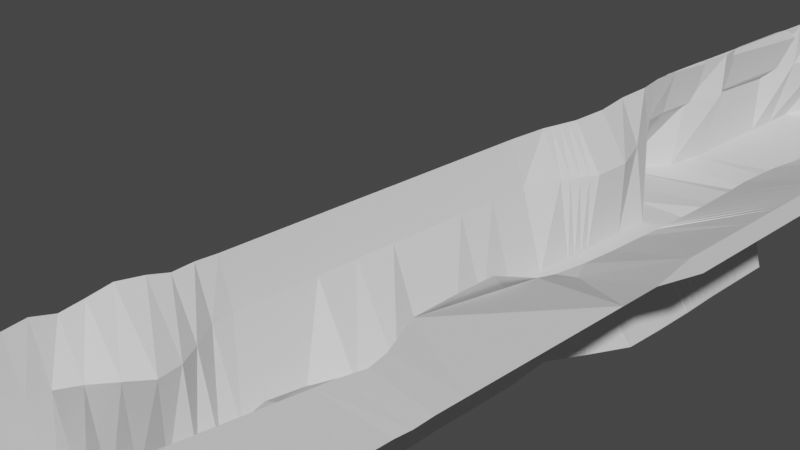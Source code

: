 # Source: puenteFinal.blend  (saved by Blender 4.5.91; exported with 4.5.12 LTS)
import bpy
from mathutils import Matrix  # noqa: F401  (used for matrix-valued properties, if any)

bpy.ops.wm.read_factory_settings(use_empty=True)
scene = bpy.context.scene
scene.name = 'Scene'

# ---- collections
col_collection = bpy.data.collections.new('Collection'); scene.collection.children.link(col_collection)

# ---- world
world_world = bpy.data.worlds.new('World'); scene.world = world_world
world_world.use_nodes = True; world_world.node_tree.nodes.clear()
_N = world_world.node_tree.nodes; _L = world_world.node_tree.links
n0 = _N.new('ShaderNodeOutputWorld'); n0.name = 'World Output'; n0.location = (300, 300)
n1 = _N.new('ShaderNodeBackground'); n1.name = 'Background'; n1.location = (10, 300)
n1.inputs[0].default_value = (0.05088, 0.05088, 0.05088, 1.0)
_L.new(n1.outputs[0], n0.inputs[0])
n0.is_active_output = True
world_world.color = (0.05088, 0.05088, 0.05088)
world_world.use_sun_shadow = False
world_world.sun_shadow_jitter_overblur = 0.0

# ---- cameras
cam_camera = bpy.data.cameras.new('Camera')
cam_camera.clip_end = 100.0
cam_camera.ortho_scale = 7.314

# ---- meshes
me_plane_001 = bpy.data.meshes.new('Plane.001')
me_plane_001.from_pydata([(-1.108, -6.486, 0.0), (1.108, -6.486, 0.0), (-1.327, 6.637, -0.06132), (1.457, 6.602, -0.01909), (-0.8179, 5.158, 0.0), (0.8179, 5.158, 0.0), (-1.327, 6.637, -0.06132), (-1.108, -6.486, 0.0), (1.108, -6.486, 0.0), (1.457, 6.602, -0.1364), (-1.491, 6.66, -0.7646), (-0.9179, -6.486, -0.6051), (0.9179, -6.486, -0.6051), (1.562, 6.568, -0.329), (-1.108, 19.73, 0.0), (1.458, 19.71, -0.01822), (-1.108, 19.73, 0.0), (1.458, 19.71, -0.1165), (-0.921, 19.73, -0.6059), (1.56, 19.68, -0.3288), (-1.108, 19.17, 0.0), (-1.073, 18.6, 2.777e-07), (-1.01, 18.04, 7.846e-07), (-1.01, 17.48, 7.846e-07), (-1.01, 16.92, 7.846e-07), (-1.01, 16.36, 7.846e-07), (-1.01, 15.8, 7.846e-07), (-1.01, 15.25, 7.846e-07), (-1.01, 14.69, 7.846e-07), (-1.01, 14.13, 7.846e-07), (-1.01, 13.57, 7.846e-07), (-1.01, 13.02, 7.846e-07), (-1.01, 12.46, 7.846e-07), (-1.073, 11.91, 2.777e-07), (-1.108, 11.36, 0.0), (-1.108, 10.8, 0.0), (-1.186, 10.24, -0.0217), (-1.327, 9.696, -0.06132), (-1.327, 9.138, -0.06132), (-1.327, 8.581, -0.06132), (-1.186, 8.013, -0.0217), (-1.327, 7.465, -0.06132), (-1.327, 6.907, -0.06132), (-1.281, 6.346, -0.04841), (-1.111, 5.777, -0.000698), (-1.083, 5.217, -0.001866), (-0.9884, 4.649, -0.008726), (-0.9884, 4.091, -0.008726), (-1.083, 3.543, -0.001866), (-1.108, 2.988, 0.0), (-1.108, 2.43, 0.0), (-1.108, 1.872, 0.0), (-1.108, 1.314, 0.0), (-1.108, 0.7566, 0.0), (-1.108, 0.1987, 0.0), (-1.108, -0.3591, 0.0), (-1.108, -0.9169, 0.0), (-1.108, -1.475, 0.0), (-1.103, -2.035, -0.005241), (-1.18, -2.615, 0.08165), (-1.241, -3.176, -0.06099), (-1.229, -3.728, -0.01637), (-1.119, -4.266, 0.008347), (-1.108, -4.822, 0.0), (-1.108, -5.38, 0.0), (-1.108, -5.937, 0.0), (-1.108, 19.17, 0.0), (-1.073, 18.6, 2.777e-07), (-1.01, 18.04, 7.846e-07), (-1.01, 17.48, 7.846e-07), (-1.01, 16.92, 7.846e-07), (-1.01, 16.36, 7.846e-07), (-1.01, 15.8, 7.846e-07), (-1.01, 15.25, 7.846e-07), (-1.01, 14.69, 7.846e-07), (-1.01, 14.13, 7.846e-07), (-1.01, 13.57, 7.846e-07), (-1.01, 13.02, 7.846e-07), (-1.01, 12.46, 7.846e-07), (-1.073, 11.91, 2.777e-07), (-1.108, 11.36, 0.0), (-1.108, 10.8, 0.0), (-1.186, 10.24, -0.0217), (-1.327, 9.696, -0.06132), (-1.327, 9.138, -0.06132), (-1.327, 8.581, -0.06132), (-1.186, 8.013, -0.0217), (-1.327, 7.465, -0.06132), (-1.327, 6.907, -0.06132), (-1.281, 6.346, -0.04841), (-1.111, 5.777, -0.000698), (-1.083, 5.217, -0.001866), (-0.9884, 4.649, -0.008726), (-0.9884, 4.091, -0.008726), (-1.083, 3.543, -0.001866), (-1.108, 2.988, 0.0), (-1.108, 2.43, 0.0), (-1.108, 1.872, 0.0), (-1.108, 1.314, 0.0), (-1.108, 0.7566, 0.0), (-1.108, 0.1987, 0.0), (-1.108, -0.3591, 0.0), (-1.108, -0.9169, 0.0), (-1.108, -1.475, 0.0), (-1.103, -2.035, -0.005241), (-1.18, -2.615, 0.08165), (-1.241, -3.176, -0.06099), (-1.229, -3.728, -0.01637), (-1.119, -4.266, 0.008347), (-1.108, -4.822, 0.0), (-1.108, -5.38, 0.0), (-1.108, -5.937, 0.0), (-0.9179, 19.17, -0.6051), (-0.7934, 18.59, -0.6051), (-0.6635, 18.01, -0.6051), (-0.6635, 17.46, -0.6051), (-0.6635, 16.9, -0.6051), (-0.6635, 16.34, -0.6051), (-0.6635, 15.78, -0.6051), (-0.6635, 15.22, -0.6051), (-0.6635, 14.67, -0.6051), (-0.6635, 14.11, -0.6051), (-0.6635, 13.55, -0.6051), (-0.6635, 12.99, -0.6051), (-0.6635, 12.44, -0.6051), (-0.7934, 11.9, -0.6051), (-0.9179, 11.36, -0.6051), (-0.921, 10.8, -0.6059), (-1.196, 10.26, -0.6828), (-1.486, 9.719, -0.7639), (-1.486, 9.161, -0.7639), (-1.486, 8.603, -0.7639), (-1.196, 8.027, -0.6828), (-1.486, 7.488, -0.7639), (-1.487, 6.93, -0.764), (-1.39, 6.366, -0.7369), (-0.9948, 5.782, -0.6266), (-0.7548, 5.203, -0.617), (-0.5235, 4.621, -0.6338), (-0.5235, 4.063, -0.6338), (-0.7488, 3.545, -0.617), (-0.912, 3.004, -0.6051), (-0.9179, 2.43, -0.6051), (-0.9179, 1.872, -0.6051), (-0.9179, 1.314, -0.6051), (-0.9179, 0.7566, -0.6051), (-0.9179, 0.1987, -0.6051), (-0.9179, -0.3591, -0.6051), (-0.9179, -0.9169, -0.6051), (-0.9179, -1.475, -0.6051), (-0.7363, -2.045, -0.6738), (-0.5168, -2.632, -0.685), (-0.8913, -3.187, -0.6735), (-0.9798, -3.717, -0.6401), (-0.9179, -4.264, -0.6114), (-0.9179, -4.822, -0.6051), (-0.9179, -5.38, -0.6051), (-0.9179, -5.937, -0.6051), (1.108, -5.937, 0.0), (1.108, -5.38, 0.0), (1.108, -4.822, 0.0), (1.108, -4.264, -3.153e-05), (1.108, -3.706, -0.1948), (1.108, -3.148, -0.2637), (1.135, -2.592, -0.09793), (1.416, -2.05, 0.01344), (1.416, -1.492, 0.01652), (1.135, -0.9185, 0.001454), (1.108, -0.3591, 0.0), (1.108, 0.1987, 0.0), (1.127, 0.8513, -0.2648), (1.146, 1.508, -0.506), (1.304, 6.318, 0.1187), (1.31, 6.876, 0.1172), (1.113, 7.45, 0.002867), (1.108, 8.008, 0.0), (1.108, 8.566, 0.0), (1.108, 9.124, 0.0), (1.108, 9.682, 0.0), (1.108, 10.24, 0.0), (0.9962, 10.79, -0.01764), (0.7919, 11.34, -0.04983), (0.7919, 11.9, -0.04983), (0.7919, 12.46, -0.04983), (0.7919, 13.02, -0.04983), (0.7919, 13.57, -0.04983), (0.7919, 14.13, -0.04983), (0.7919, 14.69, -0.04983), (0.7919, 15.25, -0.04983), (0.7919, 15.81, -0.04983), (0.7919, 16.36, -0.04983), (0.9962, 16.93, -0.01764), (1.108, 17.49, 0.0), (1.108, 18.05, 0.0), (1.108, 18.61, 0.0), (1.193, 19.16, 0.04905), (1.108, -5.937, 0.0), (1.108, -5.38, 0.0), (1.108, -4.822, 0.0), (1.108, -4.264, -3.153e-05), (1.108, -3.706, -0.1948), (1.108, -3.148, -0.2637), (1.135, -2.592, -0.09793), (1.416, -2.05, 0.01344), (1.416, -1.492, 0.01652), (1.135, -0.9185, 0.001454), (1.108, -0.3591, 0.0), (1.108, 0.1987, 0.0), (1.127, 0.8513, -0.2648), (1.146, 1.508, -0.506), (2.186, 1.929, -0.02243), (2.186, 2.487, -0.02243), (2.186, 3.045, -0.02243), (2.186, 3.602, -0.02272), (2.186, 4.16, -0.02272), (2.186, 4.718, -0.02272), (2.186, 5.276, -0.02272), (2.189, 5.834, -0.02117), (2.319, 6.862, -3.153e-05), (1.31, 6.876, 0.1243), (1.113, 7.45, 0.002867), (1.108, 8.008, 0.0), (1.108, 8.566, 0.0), (1.108, 9.124, 0.0), (1.108, 9.682, 0.0), (1.108, 10.24, 0.0), (0.9962, 10.79, -0.01764), (0.7919, 11.34, -0.04983), (0.7919, 11.9, -0.04983), (0.7919, 12.46, -0.04983), (0.7919, 13.02, -0.04983), (0.7919, 13.57, -0.04983), (0.7919, 14.13, -0.04983), (0.7919, 14.69, -0.04983), (0.7919, 15.25, -0.04983), (0.7919, 15.81, -0.04983), (0.7919, 16.36, -0.04983), (0.9962, 16.93, -0.01764), (1.108, 17.49, 0.0), (1.108, 18.05, 0.0), (1.108, 18.61, 0.0), (1.193, 19.16, 0.04905), (0.9179, -5.937, -0.6051), (0.9179, -5.38, -0.6051), (0.9179, -4.822, -0.6051), (0.9179, -4.264, -0.6089), (0.9179, -3.706, -0.6576), (0.9183, -3.142, -0.6713), (0.945, -2.592, -0.7318), (1.226, -2.05, -0.6464), (1.226, -1.492, -0.5885), (0.945, -0.9185, -0.6036), (0.9179, -0.3591, -0.6051), (0.9179, 0.1987, -0.6051), (0.9231, 0.783, -0.587), (0.9325, 1.389, -0.506), (0.9231, 1.899, -0.5689), (0.9179, 2.43, -0.6027), (0.9305, 2.982, -0.6051), (1.019, 3.138, -0.5379), (1.156, 3.493, -0.4253), (1.069, 4.47, -0.4908), (0.9218, 5.219, -0.6022), (1.005, 5.77, -0.5544), (1.455, 6.289, -0.2937), (1.464, 6.846, -0.2873), (1.014, 7.442, -0.5483), (0.9179, 8.008, -0.6051), (0.9149, 8.566, -0.6059), (0.9149, 9.124, -0.6059), (0.9149, 9.682, -0.6059), (0.9149, 10.24, -0.6059), (0.5139, 10.78, -0.6691), (0.09885, 11.32, -0.7342), (0.09885, 11.88, -0.7342), (0.1022, 12.44, -0.7342), (0.1022, 13.0, -0.7342), (0.1022, 13.55, -0.7342), (0.1022, 14.11, -0.7342), (0.1022, 14.67, -0.7342), (0.1022, 15.23, -0.7342), (0.1022, 15.79, -0.7342), (0.1022, 16.34, -0.7342), (0.5171, 16.92, -0.6682), (0.9179, 17.49, -0.6051), (0.9179, 18.05, -0.6051), (0.9179, 18.61, -0.6051), (1.224, 19.14, -0.4265), (-1.208, -2.904, 0.006188), (-1.208, -2.904, 0.006188), (-0.6773, -2.919, -0.6602), (1.108, -2.873, -0.2127), (1.108, -2.873, -0.2127), (0.9179, -2.873, -0.6899), (-1.258, -3.454, 0.004794), (-1.258, -3.454, 0.004794), (-1.011, -3.451, -0.6706), (1.108, -3.427, -0.2637), (1.108, -3.427, -0.2637), (0.9183, -3.421, -0.6713), (-1.127, -2.295, 0.05556), (-1.127, -2.295, 0.05556), (-0.5929, -2.31, -0.6971), (1.282, -2.291, -0.02214), (1.282, -2.291, -0.02214), (1.092, -2.291, -0.7182), (-1.113, -1.755, 0.008028), (-1.113, -1.755, 0.008028), (-0.8906, -1.755, -0.6153), (1.488, -1.775, 0.0204), (1.488, -1.775, 0.0204), (1.298, -1.775, -0.5904), (-0.6773, -2.919, -0.6602), (-0.6773, -2.919, -0.6602), (-0.6773, -2.919, -0.6602), (-0.8913, -3.187, -0.6735), (-0.8913, -3.187, -0.6735), (-0.8913, -3.187, -0.6735), (-0.8913, -3.187, -0.6735), (0.9179, -3.427, -0.6701), (0.9179, -3.427, -0.6701), (0.9179, -3.148, -0.6701), (0.9179, -3.148, -0.6701), (0.9179, -3.148, -0.6701), (0.9179, -3.148, -0.6701), (0.9179, -2.873, -0.6899), (0.9179, -2.873, -0.6899), (0.9179, -2.873, -0.6899), (0.945, -2.592, -0.7318), (0.945, -2.592, -0.7318), (0.945, -2.592, -0.7318), (-0.5168, -2.632, -0.685), (-0.5168, -2.632, -0.685), (-0.5168, -2.632, -0.685), (-1.011, -3.451, -0.6706), (-1.011, -3.451, -0.6706), (1.108, -3.706, -0.1948), (1.108, -3.148, -0.2637), (1.135, -2.592, -0.09793), (1.108, -2.873, -0.2127), (1.108, -3.427, -0.2637), (1.283, -2.29, -0.022), (1.382, -2.29, 0.01198), (1.277, -2.291, -0.04281), (1.283, -2.29, -0.022), (1.338, -2.611, 0.01003), (1.3, -2.88, 0.008391), (1.264, -3.146, 0.006773), (1.225, -3.42, 0.005108), (1.183, -3.724, 0.003254), (-0.4558, -5.966, -1.667), (-0.4558, -6.515, -1.667), (0.917, -6.484, -1.658), (0.7447, 19.65, -1.412), (0.1765, 6.575, -1.571), (-2.306, 6.63, -1.946), (-2.306, 19.74, -1.946), (0.9429, 19.13, -1.523), (-1.475, 19.17, -1.778), (-0.7944, 18.59, -1.658), (-0.6645, 18.02, -1.658), (-0.6645, 17.46, -1.658), (-0.6645, 16.9, -1.658), (-0.6645, 16.34, -1.658), (-0.6645, 15.78, -1.658), (-0.6645, 15.23, -1.658), (-0.6645, 14.67, -1.658), (-0.6645, 14.11, -1.658), (-0.6645, 13.55, -1.658), (-0.6645, 12.99, -1.658), (-0.6645, 12.44, -1.658), (-0.7944, 11.9, -1.658), (-1.197, 11.38, -1.735), (-1.487, 10.84, -1.817), (-1.487, 10.28, -1.817), (-1.487, 9.721, -1.817), (-1.487, 9.163, -1.817), (-1.487, 8.605, -1.817), (-1.487, 8.047, -1.817), (-1.613, 7.484, -1.836), (-2.183, 6.904, -1.926), (-2.167, 6.347, -1.924), (-1.019, 5.778, -1.741), (-0.5244, 5.181, -1.687), (-0.5244, 4.623, -1.687), (-0.5244, 4.065, -1.687), (-0.5184, 3.524, -1.687), (-0.5184, 2.966, -1.687), (-0.5244, 2.392, -1.687), (-0.4456, 1.812, -1.692), (-0.3339, 1.223, -1.701), (-0.3339, 0.6649, -1.701), (-0.1424, 0.09443, -1.704), (-0.2344, -0.4206, -1.683), (-0.4558, -0.9458, -1.667), (-0.4558, -1.504, -1.667), (-0.4558, -1.783, -1.676), (-0.4558, -2.061, -1.732), (-0.4834, -2.315, -1.752), (-0.5177, -2.63, -1.738), (-0.5777, -2.924, -1.715), (-0.6054, -3.204, -1.732), (-0.577, -3.478, -1.732), (-0.5177, -3.746, -1.702), (-0.4558, -4.293, -1.673), (-0.4558, -4.851, -1.667), (-0.4558, -5.408, -1.667), (0.917, -5.936, -1.658), (0.917, -5.378, -1.658), (0.917, -4.82, -1.658), (0.917, -4.262, -1.662), (0.917, -3.704, -1.71), (0.9083, -3.427, -1.734), (0.9083, -3.148, -1.734), (0.917, -2.872, -1.743), (0.9441, -2.59, -1.785), (1.091, -2.289, -1.771), (1.225, -2.048, -1.699), (1.297, -1.774, -1.643), (1.225, -1.491, -1.641), (0.9441, -0.9167, -1.656), (0.917, -0.3574, -1.658), (0.917, 0.2005, -1.658), (0.917, 0.7583, -1.658), (0.917, 1.316, -1.594), (1.08, 1.857, -1.667), (1.311, 2.392, -1.687), (1.324, 2.955, -1.687), (1.324, 3.513, -1.687), (1.311, 4.065, -1.687), (1.311, 4.623, -1.687), (1.311, 5.181, -1.687), (0.9321, 5.763, -1.7), (0.287, 6.296, -1.595), (0.2284, 6.858, -1.604), (0.4473, 7.481, -1.759), (0.639, 8.028, -1.735), (0.3488, 8.605, -1.817), (0.3488, 9.163, -1.817), (0.3488, 9.721, -1.817), (0.3488, 10.28, -1.817), (0.01412, 10.82, -1.869), (-0.1801, 11.34, -1.865), (0.2224, 11.87, -1.787), (0.3523, 12.4, -1.787), (0.3523, 12.96, -1.787), (0.3523, 13.52, -1.787), (0.3523, 14.08, -1.787), (0.3523, 14.64, -1.787), (0.3523, 15.19, -1.787), (0.3523, 15.75, -1.787), (0.3523, 16.31, -1.787), (0.5883, 16.91, -1.721), (0.917, 17.49, -1.658), (0.917, 18.05, -1.658), (0.917, 18.61, -1.658), (-0.6141, -3.206, -1.743), (0.9441, -2.59, -1.785), (-0.5777, -2.924, -1.715), (0.917, -3.425, -1.723), (-0.5777, -2.924, -1.715), (-0.6054, -3.204, -1.732), (-0.5177, -2.63, -1.738), (-0.5177, -2.63, -1.738), (0.917, -2.872, -1.743), (0.917, -3.147, -1.723), (-0.577, -3.478, -1.732), (-0.5857, -3.48, -1.743), (0.9174, -3.42, -1.724), (0.9174, -3.141, -1.724), (0.917, -2.872, -1.743), (0.9441, -2.59, -1.785), (-0.9179, -5.937, -0.6051), (-0.9179, -6.486, -0.6051), (-0.5177, -2.63, -1.738), (-0.5168, -2.632, -0.685), (-0.9179, -0.3591, -0.6051), (-0.9179, -0.9169, -0.6051), (-0.9179, -1.475, -0.6051), (-0.8906, -1.755, -0.6153), (-0.7363, -2.045, -0.6738), (-0.5929, -2.31, -0.6971), (-0.5168, -2.632, -0.685), (-0.6773, -2.919, -0.6602), (-0.8913, -3.187, -0.6735), (-1.011, -3.451, -0.6706), (-0.9798, -3.717, -0.6401), (-0.9179, -4.264, -0.6114), (-0.9179, -4.822, -0.6051), (-0.9179, -5.38, -0.6051), (-0.5777, -2.924, -1.715), (-0.6773, -2.919, -0.6602), (-0.4558, -5.408, -1.667), (-0.4558, -5.966, -1.667), (-0.4558, -6.515, -1.667), (-0.4558, -4.851, -1.667), (-0.4558, -4.293, -1.673), (-0.577, -3.478, -1.732), (-0.5177, -3.746, -1.702), (-0.5777, -2.924, -1.715), (-0.6054, -3.204, -1.732), (-0.4834, -2.315, -1.752), (-0.5177, -2.63, -1.738), (-0.4558, -2.061, -1.732), (-0.4558, -1.783, -1.676), (-0.4558, -1.504, -1.667), (-0.4558, -0.9458, -1.667), (-0.2344, -0.4206, -1.683), (-0.8913, -3.187, -0.6735), (-1.011, -3.451, -0.6706), (-0.6054, -3.204, -1.732), (-0.577, -3.478, -1.732), (-0.5177, -2.63, -1.738), (-0.5168, -2.632, -0.685), (-0.5777, -2.924, -1.715), (-0.4558, -5.408, -1.667), (-0.4558, -5.966, -1.667), (-0.4558, -6.515, -1.667), (-0.4558, -4.851, -1.667), (-0.4558, -4.293, -1.673), (-0.577, -3.478, -1.732), (-0.5177, -3.746, -1.702), (-0.5777, -2.924, -1.715), (-0.6054, -3.204, -1.732), (-0.4834, -2.315, -1.752), (-0.5177, -2.63, -1.738), (-0.4558, -2.061, -1.732), (-0.4558, -1.783, -1.676), (-0.4558, -1.504, -1.667), (-0.4558, -0.9458, -1.667), (-0.2344, -0.4206, -1.683), (-0.6054, -3.204, -1.732), (-0.577, -3.478, -1.732), (2.319, -6.486, 0.0), (2.319, -5.937, 0.0), (2.319, -5.38, -0.02017), (2.319, -4.822, -0.02017), (2.319, -4.264, -3.153e-05), (2.319, 10.46, -3.153e-05), (2.464, 2.103, -0.007761), (1.183, -3.724, 0.003254), (2.299, -3.691, -0.01849), (1.225, -3.42, 0.005108), (2.299, -3.426, -0.01849), (2.319, -1.81, -3.153e-05), (2.319, 0.6443, -3.153e-05), (2.299, -2.547, -0.01849), (2.299, -3.149, -0.01849), (2.299, -2.873, -0.01849), (2.322, -2.055, -0.0101), (2.299, -2.235, -0.01849), (2.319, -1.456, -3.153e-05), (2.319, -0.9321, -3.153e-05), (2.319, 1.177, -3.153e-05), (2.464, 1.728, -0.007761), (2.319, 6.276, -3.153e-05), (2.464, 3.248, -0.007761), (2.464, 2.783, -0.007761), (2.464, 3.743, -0.007761), (2.464, 4.255, -0.007761), (2.464, 4.835, -0.007761), (2.464, 5.562, -0.007761), (2.319, 8.661, -3.153e-05), (2.319, 7.762, -3.153e-05), (2.319, 9.084, -3.153e-05), (2.319, 9.413, -3.153e-05), (2.319, 9.937, -3.153e-05), (2.319, 10.46, -3.153e-05), (2.319, 10.46, -3.153e-05), (2.319, 10.46, -3.153e-05), (2.319, 18.32, -3.153e-05), (2.319, 11.16, -3.153e-05), (2.319, 11.67, -3.153e-05), (2.319, 12.3, -3.153e-05), (2.319, 12.84, -3.153e-05), (2.319, 13.4, -3.153e-05), (2.319, 13.98, -3.153e-05), (2.319, 14.49, -3.153e-05), (2.319, 14.97, -3.153e-05), (2.319, 15.33, -3.153e-05), (2.319, 15.85, -3.153e-05), (2.319, 16.27, -3.153e-05), (2.319, 16.84, -3.153e-05), (2.319, 17.58, -3.153e-05), (2.319, 18.32, -3.153e-05), (2.319, 19.67, -3.153e-05), (2.319, 18.61, -3.153e-05), (2.319, 19.14, -3.153e-05), (-0.9884, 4.468, -0.008726), (-0.9884, 4.328, -0.008726), (-0.9884, 4.189, -0.008726), (-0.9884, 4.468, -0.008726), (-0.9884, 4.328, -0.008726), (-0.9884, 4.189, -0.008726), (-0.5235, 4.44, -0.6338), (-0.5235, 4.301, -0.6338), (-0.5235, 4.161, -0.6338), (2.186, 4.258, -0.02272), (2.186, 4.397, -0.02272), (2.186, 4.537, -0.02272), (1.161, 3.64, -0.4212), (1.151, 3.876, -0.4293), (1.122, 4.131, -0.4507), (-0.5244, 4.442, -1.687), (-0.5244, 4.302, -1.687), (-0.5244, 4.163, -1.687), (1.311, 4.163, -1.687), (1.311, 4.302, -1.687), (1.311, 4.442, -1.687), (2.464, 3.833, -0.007761), (2.464, 3.961, -0.007761), (2.464, 4.089, -0.007761), (-1.012, 3.954, -0.007011), (-1.035, 3.817, -0.005296), (-1.059, 3.68, -0.003581), (-1.012, 3.954, -0.007011), (-1.035, 3.817, -0.005296), (-1.059, 3.68, -0.003581), (-0.5798, 3.934, -0.6296), (-0.6361, 3.804, -0.6254), (-0.6925, 3.675, -0.6212), (2.186, 3.742, -0.02272), (2.186, 3.881, -0.02272), (2.186, 4.021, -0.02272), (1.062, 3.161, -0.5036), (1.102, 3.217, -0.4705), (1.136, 3.325, -0.4429), (-0.5229, 3.93, -1.687), (-0.5214, 3.794, -1.687), (-0.5199, 3.659, -1.687), (1.321, 3.651, -1.687), (1.318, 3.789, -1.687), (1.315, 3.927, -1.687), (2.464, 3.372, -0.007761), (2.464, 3.496, -0.007761), (2.464, 3.62, -0.007761)], [(5, 4), (323, 330), (318, 332), (349, 540), (348, 542), (546, 549), (538, 567), (567, 568), (568, 569), (570, 584)], [(17, 9, 13, 19), (15, 3, 9, 17), (65, 0, 7, 111), (0, 1, 8, 7), (115, 116, 362, 361), (111, 7, 11, 157), (7, 8, 12, 11), (6, 10, 18, 16), (261, 262, 431, 430), (2, 14, 16, 6), (195, 15, 17, 241), (241, 17, 19, 287), (8, 196, 242, 12), (196, 197, 243, 242), (197, 198, 244, 243), (198, 199, 245, 244), (199, 200, 246, 245), (298, 201, 322, 320), (292, 202, 329, 326), (304, 344, 343), (310, 204, 250, 311), (204, 205, 251, 250), (205, 206, 252, 251), (206, 207, 253, 252), (207, 208, 254, 253), (208, 209, 255, 254), (209, 210, 256, 255), (210, 211, 257, 256), (211, 212, 258, 257), (212, 213, 259, 258), (623, 214, 260, 626), (599, 215, 261, 602), (215, 216, 262, 261), (216, 217, 263, 262), (217, 172, 264, 263), (172, 219, 265, 264), (219, 220, 266, 265), (220, 221, 267, 266), (221, 222, 268, 267), (222, 223, 269, 268), (223, 224, 270, 269), (224, 225, 271, 270), (225, 226, 272, 271), (226, 227, 273, 272), (227, 228, 274, 273), (228, 229, 275, 274), (229, 230, 276, 275), (230, 231, 277, 276), (231, 232, 278, 277), (232, 233, 279, 278), (233, 234, 280, 279), (234, 235, 281, 280), (235, 236, 282, 281), (236, 237, 283, 282), (237, 238, 284, 283), (238, 239, 285, 284), (239, 240, 286, 285), (240, 241, 287, 286), (1, 158, 196, 8), (158, 159, 197, 196), (159, 160, 198, 197), (160, 161, 199, 198), (161, 162, 200, 199), (297, 163, 201, 298), (291, 164, 202, 292), (303, 341, 165, 203, 344, 304), (309, 166, 204, 310), (166, 167, 205, 204), (167, 168, 206, 205), (168, 169, 207, 206), (169, 170, 208, 207), (170, 171, 209, 208), (172, 173, 219), (173, 174, 220, 219), (174, 175, 221, 220), (175, 176, 222, 221), (176, 177, 223, 222), (177, 178, 224, 223), (178, 179, 225, 224), (179, 180, 226, 225), (180, 181, 227, 226), (181, 182, 228, 227), (182, 183, 229, 228), (183, 184, 230, 229), (184, 185, 231, 230), (185, 186, 232, 231), (186, 187, 233, 232), (187, 188, 234, 233), (188, 189, 235, 234), (189, 190, 236, 235), (190, 191, 237, 236), (191, 192, 238, 237), (192, 193, 239, 238), (193, 194, 240, 239), (194, 195, 241, 240), (10, 355, 356, 18), (152, 461, 466, 335), (114, 115, 361, 360), (602, 261, 430, 608), (478, 479, 504, 505), (113, 114, 360, 359), (626, 260, 429, 632), (479, 480, 503, 504), (112, 113, 359, 358), (258, 259, 428, 427), (151, 463, 458, 314), (18, 112, 358, 356), (257, 258, 427, 426), (404, 403, 498, 496), (256, 257, 426, 425), (255, 256, 425, 424), (290, 460, 461, 152), (254, 255, 424, 423), (253, 254, 423, 422), (475, 491, 490, 474), (252, 253, 422, 421), (19, 353, 354, 13), (251, 252, 421, 420), (156, 157, 472, 489), (11, 12, 352, 351), (250, 251, 420, 419), (403, 402, 497, 498), (460, 490, 474, 462), (311, 250, 419, 418), (402, 334, 485, 497), (305, 249, 417, 416), (155, 156, 489, 488), (325, 414, 415, 328), (401, 500, 499, 400), (249, 311, 418, 417), (319, 321, 413, 412), (154, 155, 488, 487), (245, 246, 411, 410), (399, 398, 501, 502), (244, 245, 410, 409), (153, 154, 487, 486), (397, 396, 504, 503), (243, 244, 409, 408), (334, 153, 486, 485), (242, 243, 408, 407), (331, 399, 502, 482), (16, 66, 112, 18), (66, 67, 113, 112), (67, 68, 114, 113), (68, 69, 115, 114), (69, 70, 116, 115), (70, 71, 117, 116), (71, 72, 118, 117), (72, 73, 119, 118), (73, 74, 120, 119), (74, 75, 121, 120), (75, 76, 122, 121), (76, 77, 123, 122), (77, 78, 124, 123), (78, 79, 125, 124), (79, 80, 126, 125), (80, 81, 127, 126), (81, 82, 128, 127), (82, 83, 129, 128), (83, 84, 130, 129), (84, 85, 131, 130), (85, 86, 132, 131), (86, 87, 133, 132), (87, 88, 134, 133), (88, 89, 135, 134), (89, 90, 136, 135), (90, 91, 137, 136), (91, 92, 138, 137), (593, 93, 139, 596), (617, 94, 140, 620), (94, 95, 141, 140), (95, 96, 142, 141), (96, 97, 143, 142), (97, 98, 144, 143), (98, 99, 145, 144), (99, 100, 146, 145), (100, 101, 147, 146), (101, 102, 148, 147), (102, 103, 149, 148), (307, 104, 150, 308), (301, 105, 331, 302), (289, 106, 317, 313), (295, 107, 153, 334), (107, 108, 154, 153), (108, 109, 155, 154), (109, 110, 156, 155), (110, 111, 157, 156), (14, 20, 66, 16), (20, 21, 67, 66), (21, 22, 68, 67), (22, 23, 69, 68), (23, 24, 70, 69), (24, 25, 71, 70), (25, 26, 72, 71), (26, 27, 73, 72), (27, 28, 74, 73), (28, 29, 75, 74), (29, 30, 76, 75), (30, 31, 77, 76), (31, 32, 78, 77), (32, 33, 79, 78), (33, 34, 80, 79), (34, 35, 81, 80), (35, 36, 82, 81), (36, 37, 83, 82), (37, 38, 84, 83), (38, 39, 85, 84), (39, 40, 86, 85), (40, 41, 87, 86), (41, 42, 88, 87), (42, 43, 89, 88), (43, 44, 90, 89), (44, 45, 91, 90), (45, 46, 92, 91), (590, 47, 93, 593), (614, 48, 94, 617), (48, 49, 95, 94), (49, 50, 96, 95), (50, 51, 97, 96), (51, 52, 98, 97), (52, 53, 99, 98), (53, 54, 100, 99), (54, 55, 101, 100), (55, 56, 102, 101), (56, 57, 103, 102), (306, 58, 104, 307), (300, 59, 105, 301), (288, 60, 106, 289), (294, 61, 107, 295), (61, 62, 108, 107), (62, 63, 109, 108), (63, 64, 110, 109), (64, 65, 111, 110), (59, 288, 289, 105), (105, 289, 313, 331), (12, 242, 407, 352), (163, 291, 292, 201), (201, 292, 326, 322), (60, 294, 295, 106), (106, 295, 334, 317), (146, 147, 393, 392), (162, 297, 298, 200), (200, 298, 320, 246), (58, 300, 301, 104), (104, 301, 302, 150), (145, 146, 392, 391), (164, 303, 304, 202), (202, 304, 343, 305, 329), (57, 306, 307, 103), (103, 307, 308, 149), (144, 145, 391, 390), (165, 309, 310, 203), (203, 310, 311, 249), (143, 144, 390, 389), (292, 201, 337, 339), (298, 200, 336, 340), (298, 340, 337, 201), (292, 339, 338, 202), (338, 345, 342, 344, 304), (342, 203, 344), (343, 344, 203, 249, 305), (345, 338, 339, 346), (339, 337, 347, 346), (337, 340, 348, 347), (340, 336, 349, 348), (336, 199, 349), (358, 357, 353, 356), (351, 352, 407, 350), (350, 407, 408, 406), (406, 408, 409, 405), (405, 409, 410, 404), (404, 410, 411, 403), (467, 456, 413, 412), (398, 416, 417, 397), (396, 418, 419, 395), (395, 419, 420, 394), (394, 420, 421, 393), (393, 421, 422, 392), (392, 422, 423, 391), (391, 423, 424, 390), (390, 424, 425, 389), (389, 425, 426, 388), (388, 426, 427, 387), (387, 427, 428, 386), (627, 632, 429, 385), (603, 608, 430, 384), (384, 430, 431, 383), (383, 431, 432, 382), (382, 432, 433, 381), (381, 433, 434, 380), (380, 434, 435, 379), (379, 435, 436, 378), (378, 436, 437, 377), (377, 437, 438, 376), (376, 438, 439, 375), (375, 439, 440, 374), (374, 440, 441, 373), (373, 441, 442, 372), (372, 442, 443, 371), (371, 443, 444, 370), (370, 444, 445, 369), (369, 445, 446, 368), (368, 446, 447, 367), (367, 447, 448, 366), (366, 448, 449, 365), (365, 449, 450, 364), (364, 450, 451, 363), (363, 451, 452, 362), (362, 452, 453, 361), (361, 453, 454, 360), (360, 454, 455, 359), (359, 455, 357, 358), (401, 465, 464, 400), (403, 411, 459, 402), (399, 457, 416, 398), (397, 417, 418, 396), (470, 471, 462, 460, 461, 466, 468, 469), (395, 394, 506, 505), (287, 19, 353, 357), (262, 263, 432, 431), (116, 117, 363, 362), (299, 468, 469, 247), (263, 264, 433, 432), (117, 118, 364, 363), (264, 265, 434, 433), (118, 119, 365, 364), (488, 489, 492, 495), (265, 266, 435, 434), (119, 120, 366, 365), (472, 473, 494, 493), (266, 267, 436, 435), (120, 121, 367, 366), (247, 469, 470, 293), (267, 268, 437, 436), (121, 122, 368, 367), (324, 327, 464, 465), (481, 482, 502, 501), (268, 269, 438, 437), (122, 123, 369, 368), (293, 248, 471, 470), (269, 270, 439, 438), (123, 124, 370, 369), (270, 271, 440, 439), (124, 125, 371, 370), (489, 472, 493, 492), (271, 272, 441, 440), (125, 126, 372, 371), (483, 484, 500, 499), (272, 273, 442, 441), (126, 127, 373, 372), (273, 274, 443, 442), (127, 128, 374, 373), (274, 275, 444, 443), (128, 129, 375, 374), (275, 276, 445, 444), (129, 130, 376, 375), (246, 320, 459, 411), (276, 277, 446, 445), (130, 131, 377, 376), (277, 278, 447, 446), (131, 132, 378, 377), (278, 279, 448, 447), (132, 133, 379, 378), (485, 486, 498, 497), (279, 280, 449, 448), (133, 134, 380, 379), (280, 281, 450, 449), (134, 135, 381, 380), (281, 282, 451, 450), (486, 487, 496, 498), (135, 136, 382, 381), (282, 283, 452, 451), (487, 488, 495, 496), (136, 137, 383, 382), (283, 284, 453, 452), (137, 138, 384, 383), (396, 395, 505, 504), (284, 285, 454, 453), (596, 139, 385, 605), (285, 286, 455, 454), (620, 140, 386, 629), (286, 287, 357, 455), (140, 141, 387, 386), (329, 305, 416, 457), (141, 142, 388, 387), (142, 143, 389, 388), (477, 478, 505, 506), (476, 477, 506, 507), (508, 509, 511, 510), (480, 481, 501, 503), (333, 475, 491, 290), (405, 404, 496, 495), (149, 308, 479, 478), (296, 509, 511, 467), (406, 405, 495, 492), (456, 510, 508, 316), (350, 406, 492, 493), (147, 148, 477, 476), (150, 302, 481, 480), (467, 511, 510, 456), (157, 11, 473, 472), (290, 491, 490, 460), (148, 149, 478, 477), (351, 350, 493, 494), (400, 499, 483, 312), (11, 351, 494, 473), (398, 397, 503, 501), (393, 147, 476, 507), (315, 484, 500, 401), (308, 150, 480, 479), (462, 474, 475, 333), (316, 508, 509, 296), (302, 331, 482, 481), (394, 393, 507, 506), (312, 483, 484, 315), (490, 474, 512, 514), (498, 497, 520, 521), (511, 510, 531, 532), (496, 498, 521, 519), (494, 493, 516, 517), (495, 496, 519, 518), (506, 507, 530, 529), (492, 495, 518, 515), (505, 506, 529, 528), (493, 492, 515, 516), (503, 504, 527, 526), (501, 503, 526, 524), (502, 501, 524, 525), (504, 505, 528, 527), (482, 502, 525, 513), (500, 499, 522, 523), (196, 534, 535, 197), (197, 535, 536, 198), (8, 533, 534, 196), (198, 536, 537, 199), (349, 199, 348), (537, 541, 540, 199), (541, 543, 542, 540), (543, 547, 347, 542), (346, 347, 547, 548), (345, 346, 548, 546), (342, 345, 546, 550), (342, 550, 549, 203), (203, 549, 544, 310), (544, 551, 204, 310), (551, 552, 205, 204), (545, 208, 205, 552), (545, 553, 209, 208), (553, 554, 210, 209), (554, 539, 211, 210), (539, 557, 212, 211), (557, 556, 213, 212), (635, 558, 214, 623), (611, 559, 215, 599), (559, 560, 216, 215), (560, 561, 217, 216), (561, 555, 172, 217), (219, 172, 555, 218), (220, 219, 218, 563), (563, 562, 221, 220), (562, 564, 222, 221), (564, 565, 223, 222), (565, 566, 224, 223), (566, 538, 225, 224), (571, 226, 225, 569), (571, 572, 227, 226), (572, 573, 228, 227), (573, 574, 229, 228), (574, 575, 230, 229), (575, 576, 231, 230), (576, 577, 232, 231), (577, 578, 233, 232), (578, 579, 234, 233), (579, 580, 235, 234), (580, 581, 236, 235), (581, 582, 237, 236), (582, 583, 238, 237), (583, 570, 239, 238), (239, 584, 586, 240), (586, 587, 241, 240), (587, 585, 15, 241), (558, 609, 597, 214), (609, 610, 598, 597), (610, 611, 599, 598), (138, 594, 603, 384), (594, 595, 604, 603), (595, 596, 605, 604), (385, 429, 606, 605), (605, 606, 607, 604), (604, 607, 608, 603), (46, 588, 591, 92), (588, 589, 592, 591), (589, 590, 593, 592), (92, 591, 594, 138), (591, 592, 595, 594), (592, 593, 596, 595), (260, 600, 606, 429), (600, 601, 607, 606), (601, 602, 608, 607), (214, 597, 600, 260), (597, 598, 601, 600), (598, 599, 602, 601), (556, 633, 621, 213), (633, 634, 622, 621), (634, 635, 623, 622), (139, 618, 627, 385), (618, 619, 628, 627), (619, 620, 629, 628), (386, 428, 630, 629), (629, 630, 631, 628), (628, 631, 632, 627), (47, 612, 615, 93), (612, 613, 616, 615), (613, 614, 617, 616), (93, 615, 618, 139), (615, 616, 619, 618), (616, 617, 620, 619), (259, 624, 630, 428), (624, 625, 631, 630), (625, 626, 632, 631), (213, 621, 624, 259), (621, 622, 625, 624), (622, 623, 626, 625)])
_uv = me_plane_001.uv_layers.new(name='UVMap')
_uv.uv.foreach_set('vector', [1.0, 2.0, 1.0, 1.0, 1.0, 1.0, 1.0, 2.0, 1.0, 2.0, 1.0, 1.0, 1.0, 1.0, 1.0, 2.0, 0.0, 0.04185, 0.0, 0.0, 0.0, 0.0, 0.0, 0.04185, 0.0, 0.0, 1.0, 0.0, 1.0, 0.0, 0.0, 0.0, 0.0, 1.829, 0.0, 1.787, 0.0, 1.787, 0.0, 1.829, 0.0, 0.04185, 0.0, 0.0, 0.0, 0.0, 0.0, 0.04185, 0.0, 0.0, 1.0, 0.0, 1.0, 0.0, 0.0, 0.0, 0.0, 1.0, 0.0, 1.0, 0.0, 2.0, 0.0, 2.0, 1.0, 0.8504, 1.0, 0.8929, 1.0, 0.8929, 1.0, 0.8504, 0.0, 1.0, 0.0, 2.0, 0.0, 2.0, 0.0, 1.0, 1.0, 1.957, 1.0, 2.0, 1.0, 2.0, 1.0, 1.957, 1.0, 1.957, 1.0, 2.0, 1.0, 2.0, 1.0, 1.957, 1.0, 0.0, 1.0, 0.04185, 1.0, 0.04185, 1.0, 0.0, 1.0, 0.04185, 1.0, 0.0844, 1.0, 0.0844, 1.0, 0.04185, 1.0, 0.0844, 1.0, 0.127, 1.0, 0.127, 1.0, 0.0844, 1.0, 0.127, 1.0, 0.1695, 1.0, 0.1695, 1.0, 0.127, 1.0, 0.1695, 1.0, 0.2121, 1.0, 0.2121, 1.0, 0.1695, 1.0, 0.2333, 1.0, 0.2546, 1.0, 0.2546, 1.0, 0.2333, 1.0, 0.2756, 1.0, 0.2972, 1.0, 0.2972, 1.0, 0.2756, 1.0, 0.3207, 1.0, 0.3208, 1.0, 0.3207, 1.0, 0.361, 1.0, 0.3823, 1.0, 0.3823, 1.0, 0.361, 1.0, 0.3823, 1.0, 0.4248, 1.0, 0.4248, 1.0, 0.3823, 1.0, 0.4248, 1.0, 0.4674, 1.0, 0.4674, 1.0, 0.4248, 1.0, 0.4674, 1.0, 0.5099, 1.0, 0.5099, 1.0, 0.4674, 1.0, 0.5099, 1.0, 0.5525, 1.0, 0.5525, 1.0, 0.5099, 1.0, 0.5525, 1.0, 0.595, 1.0, 0.595, 1.0, 0.5525, 1.0, 0.595, 1.0, 0.6376, 1.0, 0.6376, 1.0, 0.595, 1.0, 0.6376, 1.0, 0.6801, 1.0, 0.6801, 1.0, 0.6376, 1.0, 0.6801, 1.0, 0.7227, 1.0, 0.7227, 1.0, 0.6801, 1.0, 0.7227, 1.0, 0.7653, 1.0, 0.7653, 1.0, 0.7227, 1.0, 0.7972, 1.0, 0.8078, 1.0, 0.8078, 1.0, 0.7972, 1.0, 0.8365, 1.0, 0.8504, 1.0, 0.8504, 1.0, 0.8365, 1.0, 0.8504, 1.0, 0.8929, 1.0, 0.8929, 1.0, 0.8504, 1.0, 0.8929, 1.0, 0.9355, 1.0, 0.9355, 1.0, 0.8929, 1.0, 0.9355, 1.0, 0.978, 1.0, 0.978, 1.0, 0.9355, 1.0, 0.978, 1.0, 1.021, 1.0, 1.021, 1.0, 0.978, 1.0, 1.021, 1.0, 1.063, 1.0, 1.063, 1.0, 1.021, 1.0, 1.063, 1.0, 1.106, 1.0, 1.106, 1.0, 1.063, 1.0, 1.106, 1.0, 1.148, 1.0, 1.148, 1.0, 1.106, 1.0, 1.148, 1.0, 1.191, 1.0, 1.191, 1.0, 1.148, 1.0, 1.191, 1.0, 1.233, 1.0, 1.233, 1.0, 1.191, 1.0, 1.233, 1.0, 1.276, 1.0, 1.276, 1.0, 1.233, 1.0, 1.276, 1.0, 1.318, 1.0, 1.318, 1.0, 1.276, 1.0, 1.318, 1.0, 1.361, 1.0, 1.361, 1.0, 1.318, 1.0, 1.361, 1.0, 1.404, 1.0, 1.404, 1.0, 1.361, 1.0, 1.404, 1.0, 1.446, 1.0, 1.446, 1.0, 1.404, 1.0, 1.446, 1.0, 1.489, 1.0, 1.489, 1.0, 1.446, 1.0, 1.489, 1.0, 1.531, 1.0, 1.531, 1.0, 1.489, 1.0, 1.531, 1.0, 1.574, 1.0, 1.574, 1.0, 1.531, 1.0, 1.574, 1.0, 1.616, 1.0, 1.616, 1.0, 1.574, 1.0, 1.616, 1.0, 1.659, 1.0, 1.659, 1.0, 1.616, 1.0, 1.659, 1.0, 1.701, 1.0, 1.701, 1.0, 1.659, 1.0, 1.701, 1.0, 1.744, 1.0, 1.744, 1.0, 1.701, 1.0, 1.744, 1.0, 1.787, 1.0, 1.787, 1.0, 1.744, 1.0, 1.787, 1.0, 1.829, 1.0, 1.829, 1.0, 1.787, 1.0, 1.829, 1.0, 1.872, 1.0, 1.872, 1.0, 1.829, 1.0, 1.872, 1.0, 1.914, 1.0, 1.914, 1.0, 1.872, 1.0, 1.914, 1.0, 1.957, 1.0, 1.957, 1.0, 1.914, 1.0, 0.0, 1.0, 0.04185, 1.0, 0.04185, 1.0, 0.0, 1.0, 0.04185, 1.0, 0.0844, 1.0, 0.0844, 1.0, 0.04185, 1.0, 0.0844, 1.0, 0.127, 1.0, 0.127, 1.0, 0.0844, 1.0, 0.127, 1.0, 0.1695, 1.0, 0.1695, 1.0, 0.127, 1.0, 0.1695, 1.0, 0.2121, 1.0, 0.2121, 1.0, 0.1695, 1.0, 0.2333, 1.0, 0.2546, 1.0, 0.2546, 1.0, 0.2333, 1.0, 0.2756, 1.0, 0.2972, 1.0, 0.2972, 1.0, 0.2756, 1.0, 0.3207, 1.0, 0.3208, 1.0, 0.3397, 1.0, 0.3397, 1.0, 0.3208, 1.0, 0.3207, 1.0, 0.361, 1.0, 0.3823, 1.0, 0.3823, 1.0, 0.361, 1.0, 0.3823, 1.0, 0.4248, 1.0, 0.4248, 1.0, 0.3823, 1.0, 0.4248, 1.0, 0.4674, 1.0, 0.4674, 1.0, 0.4248, 1.0, 0.4674, 1.0, 0.5099, 1.0, 0.5099, 1.0, 0.4674, 1.0, 0.5099, 1.0, 0.5525, 1.0, 0.5525, 1.0, 0.5099, 1.0, 0.5525, 1.0, 0.595, 1.0, 0.595, 1.0, 0.5525, 1.0, 0.978, 1.0, 1.021, 1.0, 1.021, 1.0, 1.021, 1.0, 1.063, 1.0, 1.063, 1.0, 1.021, 1.0, 1.063, 1.0, 1.106, 1.0, 1.106, 1.0, 1.063, 1.0, 1.106, 1.0, 1.148, 1.0, 1.148, 1.0, 1.106, 1.0, 1.148, 1.0, 1.191, 1.0, 1.191, 1.0, 1.148, 1.0, 1.191, 1.0, 1.233, 1.0, 1.233, 1.0, 1.191, 1.0, 1.233, 1.0, 1.276, 1.0, 1.276, 1.0, 1.233, 1.0, 1.276, 1.0, 1.318, 1.0, 1.318, 1.0, 1.276, 1.0, 1.318, 1.0, 1.361, 1.0, 1.361, 1.0, 1.318, 1.0, 1.361, 1.0, 1.404, 1.0, 1.404, 1.0, 1.361, 1.0, 1.404, 1.0, 1.446, 1.0, 1.446, 1.0, 1.404, 1.0, 1.446, 1.0, 1.489, 1.0, 1.489, 1.0, 1.446, 1.0, 1.489, 1.0, 1.531, 1.0, 1.531, 1.0, 1.489, 1.0, 1.531, 1.0, 1.574, 1.0, 1.574, 1.0, 1.531, 1.0, 1.574, 1.0, 1.616, 1.0, 1.616, 1.0, 1.574, 1.0, 1.616, 1.0, 1.659, 1.0, 1.659, 1.0, 1.616, 1.0, 1.659, 1.0, 1.701, 1.0, 1.701, 1.0, 1.659, 1.0, 1.701, 1.0, 1.744, 1.0, 1.744, 1.0, 1.701, 1.0, 1.744, 1.0, 1.787, 1.0, 1.787, 1.0, 1.744, 1.0, 1.787, 1.0, 1.829, 1.0, 1.829, 1.0, 1.787, 1.0, 1.829, 1.0, 1.872, 1.0, 1.872, 1.0, 1.829, 1.0, 1.872, 1.0, 1.914, 1.0, 1.914, 1.0, 1.872, 1.0, 1.914, 1.0, 1.957, 1.0, 1.957, 1.0, 1.914, 0.0, 1.0, 0.0, 1.0, 0.0, 2.0, 0.0, 2.0, 0.0, 0.0, 0.0, 0.0, 0.0, 0.0, 0.0, 0.0, 0.0, 1.872, 0.0, 1.829, 0.0, 1.829, 0.0, 1.872, 1.0, 0.8365, 1.0, 0.8504, 1.0, 0.8504, 1.0, 0.8365, 0.0, 0.3823, 0.0, 0.361, 0.0, 0.361, 0.0, 0.3823, 0.0, 1.914, 0.0, 1.872, 0.0, 1.872, 0.0, 1.914, 1.0, 0.7972, 1.0, 0.8078, 1.0, 0.8078, 1.0, 0.7972, 0.0, 0.361, 0.0, 0.3397, 0.0, 0.3397, 0.0, 0.361, 0.0, 1.957, 0.0, 1.914, 0.0, 1.914, 0.0, 1.957, 1.0, 0.7227, 1.0, 0.7653, 1.0, 0.7653, 1.0, 0.7227, 0.0, 0.0, 0.0, 0.0, 0.0, 0.0, 0.0, 0.0, 0.0, 2.0, 0.0, 1.957, 0.0, 1.957, 0.0, 2.0, 1.0, 0.6801, 1.0, 0.7227, 1.0, 0.7227, 1.0, 0.6801, 0.0, 0.1695, 0.0, 0.2121, 0.0, 0.2121, 0.0, 0.1695, 1.0, 0.6376, 1.0, 0.6801, 1.0, 0.6801, 1.0, 0.6376, 1.0, 0.595, 1.0, 0.6376, 1.0, 0.6376, 1.0, 0.595, 0.0, 0.0, 0.0, 0.0, 0.0, 0.0, 0.0, 0.0, 1.0, 0.5525, 1.0, 0.595, 1.0, 0.595, 1.0, 0.5525, 1.0, 0.5099, 1.0, 0.5525, 1.0, 0.5525, 1.0, 0.5099, 0.0, 0.0, 0.0, 0.0, 0.0, 0.0, 0.0, 0.0, 1.0, 0.4674, 1.0, 0.5099, 1.0, 0.5099, 1.0, 0.4674, 1.0, 2.0, 1.0, 2.0, 1.0, 1.0, 1.0, 1.0, 1.0, 0.4248, 1.0, 0.4674, 1.0, 0.4674, 1.0, 0.4248, 0.0, 0.0844, 0.0, 0.04185, 0.0, 0.04185, 0.0, 0.0844, 0.0, 0.0, 1.0, 0.0, 1.0, 0.0, 0.0, 0.0, 1.0, 0.3823, 1.0, 0.4248, 1.0, 0.4248, 1.0, 0.3823, 0.0, 0.2121, 0.0, 0.2333, 0.0, 0.2333, 0.0, 0.2121, 0.0, 0.2756, 0.0, 0.2756, 0.0, 0.2972, 0.0, 0.2972, 1.0, 0.361, 1.0, 0.3823, 1.0, 0.3823, 1.0, 0.361, 0.0, 0.2333, 0.0, 0.2333, 0.0, 0.2333, 0.0, 0.2333, 1.0, 0.3207, 1.0, 0.3397, 1.0, 0.3397, 1.0, 0.3207, 0.0, 0.127, 0.0, 0.0844, 0.0, 0.0844, 0.0, 0.127, 0.0, 0.0, 0.0, 0.0, 0.0, 0.0, 0.0, 0.0, 0.0, 0.2546, 0.0, 0.2546, 0.0, 0.2756, 0.0, 0.2756, 1.0, 0.3397, 1.0, 0.361, 1.0, 0.361, 1.0, 0.3397, 0.0, 0.0, 0.0, 0.0, 0.0, 0.0, 0.0, 0.0, 0.0, 0.1695, 0.0, 0.127, 0.0, 0.127, 0.0, 0.1695, 1.0, 0.1695, 1.0, 0.2121, 1.0, 0.2121, 1.0, 0.1695, 0.0, 0.2972, 0.0, 0.3207, 0.0, 0.3207, 0.0, 0.2972, 1.0, 0.127, 1.0, 0.1695, 1.0, 0.1695, 1.0, 0.127, 0.0, 0.2121, 0.0, 0.1695, 0.0, 0.1695, 0.0, 0.2121, 0.0, 0.3397, 0.0, 0.361, 0.0, 0.361, 0.0, 0.3397, 1.0, 0.0844, 1.0, 0.127, 1.0, 0.127, 1.0, 0.0844, 0.0, 0.2333, 0.0, 0.2121, 0.0, 0.2121, 0.0, 0.2333, 1.0, 0.04185, 1.0, 0.0844, 1.0, 0.0844, 1.0, 0.04185, 0.0, 0.2972, 0.0, 0.2972, 0.0, 0.2972, 0.0, 0.2972, 0.0, 2.0, 0.0, 1.957, 0.0, 1.957, 0.0, 2.0, 0.0, 1.957, 0.0, 1.914, 0.0, 1.914, 0.0, 1.957, 0.0, 1.914, 0.0, 1.872, 0.0, 1.872, 0.0, 1.914, 0.0, 1.872, 0.0, 1.829, 0.0, 1.829, 0.0, 1.872, 0.0, 1.829, 0.0, 1.787, 0.0, 1.787, 0.0, 1.829, 0.0, 1.787, 0.0, 1.744, 0.0, 1.744, 0.0, 1.787, 0.0, 1.744, 0.0, 1.701, 0.0, 1.701, 0.0, 1.744, 0.0, 1.701, 0.0, 1.659, 0.0, 1.659, 0.0, 1.701, 0.0, 1.659, 0.0, 1.616, 0.0, 1.616, 0.0, 1.659, 0.0, 1.616, 0.0, 1.574, 0.0, 1.574, 0.0, 1.616, 0.0, 1.574, 0.0, 1.531, 0.0, 1.531, 0.0, 1.574, 0.0, 1.531, 0.0, 1.489, 0.0, 1.489, 0.0, 1.531, 0.0, 1.489, 0.0, 1.446, 0.0, 1.446, 0.0, 1.489, 0.0, 1.446, 0.0, 1.404, 0.0, 1.404, 0.0, 1.446, 0.0, 1.404, 0.0, 1.361, 0.0, 1.361, 0.0, 1.404, 0.0, 1.361, 0.0, 1.318, 0.0, 1.318, 0.0, 1.361, 0.0, 1.318, 0.0, 1.276, 0.0, 1.276, 0.0, 1.318, 0.0, 1.276, 0.0, 1.233, 0.0, 1.233, 0.0, 1.276, 0.0, 1.233, 0.0, 1.191, 0.0, 1.191, 0.0, 1.233, 0.0, 1.191, 0.0, 1.148, 0.0, 1.148, 0.0, 1.191, 0.0, 1.148, 0.0, 1.106, 0.0, 1.106, 0.0, 1.148, 0.0, 1.106, 0.0, 1.063, 0.0, 1.063, 0.0, 1.106, 0.0, 1.063, 0.0, 1.021, 0.0, 1.021, 0.0, 1.063, 0.0, 1.021, 0.0, 0.978, 0.0, 0.978, 0.0, 1.021, 0.0, 0.978, 0.0, 0.9355, 0.0, 0.9355, 0.0, 0.978, 0.0, 0.9355, 0.0, 0.8929, 0.0, 0.8929, 0.0, 0.9355, 0.0, 0.8929, 0.0, 0.8504, 0.0, 0.8504, 0.0, 0.8929, 0.0, 0.8153, 0.0, 0.8078, 0.0, 0.8078, 0.0, 0.8153, 0.0, 0.7759, 0.0, 0.7653, 0.0, 0.7653, 0.0, 0.7759, 0.0, 0.7653, 0.0, 0.7227, 0.0, 0.7227, 0.0, 0.7653, 0.0, 0.7227, 0.0, 0.6801, 0.0, 0.6801, 0.0, 0.7227, 0.0, 0.6801, 0.0, 0.6376, 0.0, 0.6376, 0.0, 0.6801, 0.0, 0.6376, 0.0, 0.595, 0.0, 0.595, 0.0, 0.6376, 0.0, 0.595, 0.0, 0.5525, 0.0, 0.5525, 0.0, 0.595, 0.0, 0.5525, 0.0, 0.5099, 0.0, 0.5099, 0.0, 0.5525, 0.0, 0.5099, 0.0, 0.4674, 0.0, 0.4674, 0.0, 0.5099, 0.0, 0.4674, 0.0, 0.4248, 0.0, 0.4248, 0.0, 0.4674, 0.0, 0.4248, 0.0, 0.3823, 0.0, 0.3823, 0.0, 0.4248, 0.0, 0.361, 0.0, 0.3397, 0.0, 0.3397, 0.0, 0.361, 0.0, 0.3207, 0.0, 0.2972, 0.0, 0.2972, 0.0, 0.3207, 0.0, 0.2756, 0.0, 0.2546, 0.0, 0.2546, 0.0, 0.2756, 0.0, 0.2333, 0.0, 0.2121, 0.0, 0.2121, 0.0, 0.2333, 0.0, 0.2121, 0.0, 0.1695, 0.0, 0.1695, 0.0, 0.2121, 0.0, 0.1695, 0.0, 0.127, 0.0, 0.127, 0.0, 0.1695, 0.0, 0.127, 0.0, 0.0844, 0.0, 0.0844, 0.0, 0.127, 0.0, 0.0844, 0.0, 0.04185, 0.0, 0.04185, 0.0, 0.0844, 0.0, 2.0, 0.0, 1.957, 0.0, 1.957, 0.0, 2.0, 0.0, 1.957, 0.0, 1.914, 0.0, 1.914, 0.0, 1.957, 0.0, 1.914, 0.0, 1.872, 0.0, 1.872, 0.0, 1.914, 0.0, 1.872, 0.0, 1.829, 0.0, 1.829, 0.0, 1.872, 0.0, 1.829, 0.0, 1.787, 0.0, 1.787, 0.0, 1.829, 0.0, 1.787, 0.0, 1.744, 0.0, 1.744, 0.0, 1.787, 0.0, 1.744, 0.0, 1.701, 0.0, 1.701, 0.0, 1.744, 0.0, 1.701, 0.0, 1.659, 0.0, 1.659, 0.0, 1.701, 0.0, 1.659, 0.0, 1.616, 0.0, 1.616, 0.0, 1.659, 0.0, 1.616, 0.0, 1.574, 0.0, 1.574, 0.0, 1.616, 0.0, 1.574, 0.0, 1.531, 0.0, 1.531, 0.0, 1.574, 0.0, 1.531, 0.0, 1.489, 0.0, 1.489, 0.0, 1.531, 0.0, 1.489, 0.0, 1.446, 0.0, 1.446, 0.0, 1.489, 0.0, 1.446, 0.0, 1.404, 0.0, 1.404, 0.0, 1.446, 0.0, 1.404, 0.0, 1.361, 0.0, 1.361, 0.0, 1.404, 0.0, 1.361, 0.0, 1.318, 0.0, 1.318, 0.0, 1.361, 0.0, 1.318, 0.0, 1.276, 0.0, 1.276, 0.0, 1.318, 0.0, 1.276, 0.0, 1.233, 0.0, 1.233, 0.0, 1.276, 0.0, 1.233, 0.0, 1.191, 0.0, 1.191, 0.0, 1.233, 0.0, 1.191, 0.0, 1.148, 0.0, 1.148, 0.0, 1.191, 0.0, 1.148, 0.0, 1.106, 0.0, 1.106, 0.0, 1.148, 0.0, 1.106, 0.0, 1.063, 0.0, 1.063, 0.0, 1.106, 0.0, 1.063, 0.0, 1.021, 0.0, 1.021, 0.0, 1.063, 0.0, 1.021, 0.0, 0.978, 0.0, 0.978, 0.0, 1.021, 0.0, 0.978, 0.0, 0.9355, 0.0, 0.9355, 0.0, 0.978, 0.0, 0.9355, 0.0, 0.8929, 0.0, 0.8929, 0.0, 0.9355, 0.0, 0.8929, 0.0, 0.8504, 0.0, 0.8504, 0.0, 0.8929, 0.0, 0.8153, 0.0, 0.8078, 0.0, 0.8078, 0.0, 0.8153, 0.0, 0.7759, 0.0, 0.7653, 0.0, 0.7653, 0.0, 0.7759, 0.0, 0.7653, 0.0, 0.7227, 0.0, 0.7227, 0.0, 0.7653, 0.0, 0.7227, 0.0, 0.6801, 0.0, 0.6801, 0.0, 0.7227, 0.0, 0.6801, 0.0, 0.6376, 0.0, 0.6376, 0.0, 0.6801, 0.0, 0.6376, 0.0, 0.595, 0.0, 0.595, 0.0, 0.6376, 0.0, 0.595, 0.0, 0.5525, 0.0, 0.5525, 0.0, 0.595, 0.0, 0.5525, 0.0, 0.5099, 0.0, 0.5099, 0.0, 0.5525, 0.0, 0.5099, 0.0, 0.4674, 0.0, 0.4674, 0.0, 0.5099, 0.0, 0.4674, 0.0, 0.4248, 0.0, 0.4248, 0.0, 0.4674, 0.0, 0.4248, 0.0, 0.3823, 0.0, 0.3823, 0.0, 0.4248, 0.0, 0.361, 0.0, 0.3397, 0.0, 0.3397, 0.0, 0.361, 0.0, 0.3207, 0.0, 0.2972, 0.0, 0.2972, 0.0, 0.3207, 0.0, 0.2756, 0.0, 0.2546, 0.0, 0.2546, 0.0, 0.2756, 0.0, 0.2333, 0.0, 0.2121, 0.0, 0.2121, 0.0, 0.2333, 0.0, 0.2121, 0.0, 0.1695, 0.0, 0.1695, 0.0, 0.2121, 0.0, 0.1695, 0.0, 0.127, 0.0, 0.127, 0.0, 0.1695, 0.0, 0.127, 0.0, 0.0844, 0.0, 0.0844, 0.0, 0.127, 0.0, 0.0844, 0.0, 0.04185, 0.0, 0.04185, 0.0, 0.0844, 0.0, 0.2972, 0.0, 0.2756, 0.0, 0.2756, 0.0, 0.2972, 0.0, 0.2972, 0.0, 0.2756, 0.0, 0.2756, 0.0, 0.2972, 1.0, 0.0, 1.0, 0.04185, 1.0, 0.04185, 1.0, 0.0, 1.0, 0.2546, 1.0, 0.2756, 1.0, 0.2756, 1.0, 0.2546, 1.0, 0.2546, 1.0, 0.2756, 1.0, 0.2756, 1.0, 0.2546, 0.0, 0.2546, 0.0, 0.2333, 0.0, 0.2333, 0.0, 0.2546, 0.0, 0.2546, 0.0, 0.2333, 0.0, 0.2333, 0.0, 0.2546, 0.0, 0.5099, 0.0, 0.4674, 0.0, 0.4674, 0.0, 0.5099, 1.0, 0.2121, 1.0, 0.2333, 1.0, 0.2333, 1.0, 0.2121, 1.0, 0.2121, 1.0, 0.2333, 1.0, 0.2333, 1.0, 0.2121, 0.0, 0.3397, 0.0, 0.3207, 0.0, 0.3207, 0.0, 0.3397, 0.0, 0.3397, 0.0, 0.3207, 0.0, 0.3207, 0.0, 0.3397, 0.0, 0.5525, 0.0, 0.5099, 0.0, 0.5099, 0.0, 0.5525, 3.318e-09, 1.281e-09, 1.0, 0.3207, 1.0, 0.3207, 3.318e-09, 1.281e-09, 1.0, 0.2972, 1.0, 0.3207, 1.0, 0.3207, 1.0, 0.3207, 1.0, 0.2972, 0.0, 0.3823, 0.0, 0.361, 0.0, 0.361, 0.0, 0.3823, 0.0, 0.3823, 0.0, 0.361, 0.0, 0.361, 0.0, 0.3823, 0.0, 0.595, 0.0, 0.5525, 0.0, 0.5525, 0.0, 0.595, 1.0, 0.3397, 1.0, 0.361, 1.0, 0.361, 1.0, 0.3397, 1.0, 0.3397, 1.0, 0.361, 1.0, 0.361, 1.0, 0.3397, 0.0, 0.6376, 0.0, 0.595, 0.0, 0.595, 0.0, 0.6376, 0.0, 0.0, 0.0, 0.0, 0.0, 0.0, 0.0, 0.0, 0.0, 0.0, 0.0, 0.0, 0.0, 0.0, 0.0, 0.0, 1.0, 0.2333, 1.0, 0.2333, 1.0, 0.2546, 1.0, 0.2546, 1.0, 0.2756, 1.0, 0.2756, 1.0, 0.2972, 1.0, 0.2972, 0.0, 0.0, 0.0, 0.0, 0.0, 0.0, 0.0, 0.0, 0.0, 0.0, 0.0, 0.0, 0.0, 0.0, 0.0, 0.0, 1.0, 0.3207, 1.0, 0.3208, 1.0, 0.3397, 1.0, 0.3397, 1.0, 0.3207, 0.0, 0.0, 0.0, 0.0, 0.0, 0.0, 0.0, 0.0, 0.0, 0.0, 0.0, 0.0, 0.0, 0.0, 0.0, 0.0, 0.0, 0.0, 0.0, 0.0, 0.0, 0.0, 0.0, 0.0, 0.0, 0.0, 0.0, 0.0, 0.0, 0.0, 0.0, 0.0, 0.0, 0.0, 0.0, 0.0, 0.0, 0.0, 0.0, 1.957, 1.0, 1.957, 1.0, 2.0, 0.0, 2.0, 0.0, 0.0, 1.0, 0.0, 1.0, 0.04185, 0.0, 0.04185, 0.0, 0.04185, 1.0, 0.04185, 1.0, 0.0844, 0.0, 0.0844, 0.0, 0.0844, 1.0, 0.0844, 1.0, 0.127, 0.0, 0.127, 0.0, 0.127, 1.0, 0.127, 1.0, 0.1695, 0.0, 0.1695, 0.0, 0.1695, 1.0, 0.1695, 1.0, 0.2121, 0.0, 0.2121, 0.0, 0.2333, 0.0, 0.2546, 1.0, 0.2546, 1.0, 0.2333, 0.0, 0.3207, 1.0, 0.3207, 1.0, 0.3397, 0.0, 0.3397, 0.0, 0.361, 1.0, 0.361, 1.0, 0.3823, 0.0, 0.3823, 0.0, 0.3823, 1.0, 0.3823, 1.0, 0.4248, 0.0, 0.4248, 0.0, 0.4248, 1.0, 0.4248, 1.0, 0.4674, 0.0, 0.4674, 0.0, 0.4674, 1.0, 0.4674, 1.0, 0.5099, 0.0, 0.5099, 0.0, 0.5099, 1.0, 0.5099, 1.0, 0.5525, 0.0, 0.5525, 0.0, 0.5525, 1.0, 0.5525, 1.0, 0.595, 0.0, 0.595, 0.0, 0.595, 1.0, 0.595, 1.0, 0.6376, 0.0, 0.6376, 0.0, 0.6376, 1.0, 0.6376, 1.0, 0.6801, 0.0, 0.6801, 0.0, 0.6801, 1.0, 0.6801, 1.0, 0.7227, 0.0, 0.7227, 0.0, 0.7227, 1.0, 0.7227, 1.0, 0.7653, 0.0, 0.7653, 0.0, 0.7972, 1.0, 0.7972, 1.0, 0.8078, 0.0, 0.8078, 0.0, 0.8365, 1.0, 0.8365, 1.0, 0.8504, 0.0, 0.8504, 0.0, 0.8504, 1.0, 0.8504, 1.0, 0.8929, 0.0, 0.8929, 0.0, 0.8929, 1.0, 0.8929, 1.0, 0.9355, 0.0, 0.9355, 0.0, 0.9355, 1.0, 0.9355, 1.0, 0.978, 0.0, 0.978, 0.0, 0.978, 1.0, 0.978, 1.0, 1.021, 0.0, 1.021, 0.0, 1.021, 1.0, 1.021, 1.0, 1.063, 0.0, 1.063, 0.0, 1.063, 1.0, 1.063, 1.0, 1.106, 0.0, 1.106, 0.0, 1.106, 1.0, 1.106, 1.0, 1.148, 0.0, 1.148, 0.0, 1.148, 1.0, 1.148, 1.0, 1.191, 0.0, 1.191, 0.0, 1.191, 1.0, 1.191, 1.0, 1.233, 0.0, 1.233, 0.0, 1.233, 1.0, 1.233, 1.0, 1.276, 0.0, 1.276, 0.0, 1.276, 1.0, 1.276, 1.0, 1.318, 0.0, 1.318, 0.0, 1.318, 1.0, 1.318, 1.0, 1.361, 0.0, 1.361, 0.0, 1.361, 1.0, 1.361, 1.0, 1.404, 0.0, 1.404, 0.0, 1.404, 1.0, 1.404, 1.0, 1.446, 0.0, 1.446, 0.0, 1.446, 1.0, 1.446, 1.0, 1.489, 0.0, 1.489, 0.0, 1.489, 1.0, 1.489, 1.0, 1.531, 0.0, 1.531, 0.0, 1.531, 1.0, 1.531, 1.0, 1.574, 0.0, 1.574, 0.0, 1.574, 1.0, 1.574, 1.0, 1.616, 0.0, 1.616, 0.0, 1.616, 1.0, 1.616, 1.0, 1.659, 0.0, 1.659, 0.0, 1.659, 1.0, 1.659, 1.0, 1.701, 0.0, 1.701, 0.0, 1.701, 1.0, 1.701, 1.0, 1.744, 0.0, 1.744, 0.0, 1.744, 1.0, 1.744, 1.0, 1.787, 0.0, 1.787, 0.0, 1.787, 1.0, 1.787, 1.0, 1.829, 0.0, 1.829, 0.0, 1.829, 1.0, 1.829, 1.0, 1.872, 0.0, 1.872, 0.0, 1.872, 1.0, 1.872, 1.0, 1.914, 0.0, 1.914, 0.0, 1.914, 1.0, 1.914, 1.0, 1.957, 0.0, 1.957, 0.0, 0.2546, 1.0, 0.2546, 1.0, 0.2756, 0.0, 0.2756, 0.0, 0.2121, 1.0, 0.2121, 1.0, 0.2333, 0.0, 0.2333, 0.0, 0.2972, 1.0, 0.2972, 1.0, 0.3207, 0.0, 0.3207, 0.0, 0.3397, 1.0, 0.3397, 1.0, 0.361, 0.0, 0.361, 1.0, 0.2756, 1.0, 0.2972, 0.0, 0.2972, 0.0, 0.2756, 0.0, 0.2546, 0.0, 0.2333, 1.0, 0.2333, 1.0, 0.2546, 0.0, 0.3823, 0.0, 0.4248, 0.0, 0.4248, 0.0, 0.3823, 1.0, 1.957, 1.0, 2.0, 1.0, 2.0, 1.0, 1.957, 1.0, 0.8929, 1.0, 0.9355, 1.0, 0.9355, 1.0, 0.8929, 0.0, 1.787, 0.0, 1.744, 0.0, 1.744, 0.0, 1.787, 0.0, 0.0, 0.0, 0.0, 0.0, 0.0, 0.0, 0.0, 1.0, 0.9355, 1.0, 0.978, 1.0, 0.978, 1.0, 0.9355, 0.0, 1.744, 0.0, 1.701, 0.0, 1.701, 0.0, 1.744, 1.0, 0.978, 1.0, 1.021, 1.0, 1.021, 1.0, 0.978, 0.0, 1.701, 0.0, 1.659, 0.0, 1.659, 0.0, 1.701, 0.0, 0.127, 0.0, 0.0844, 0.0, 0.0844, 0.0, 0.127, 1.0, 1.021, 1.0, 1.063, 1.0, 1.063, 1.0, 1.021, 0.0, 1.659, 0.0, 1.616, 0.0, 1.616, 0.0, 1.659, 0.0, 0.04185, 0.0, 0.0, 0.0, 0.0, 0.0, 0.04185, 1.0, 1.063, 1.0, 1.106, 1.0, 1.106, 1.0, 1.063, 0.0, 1.616, 0.0, 1.574, 0.0, 1.574, 0.0, 1.616, 0.0, 0.0, 0.0, 0.0, 0.0, 0.0, 0.0, 0.0, 1.0, 1.106, 1.0, 1.148, 1.0, 1.148, 1.0, 1.106, 0.0, 1.574, 0.0, 1.531, 0.0, 1.531, 0.0, 1.574, 0.0, 0.0, 0.0, 0.0, 0.0, 0.0, 0.0, 0.0, 0.0, 0.3207, 0.0, 0.2972, 0.0, 0.2972, 0.0, 0.3207, 1.0, 1.148, 1.0, 1.191, 1.0, 1.191, 1.0, 1.148, 0.0, 1.531, 0.0, 1.489, 0.0, 1.489, 0.0, 1.531, 0.0, 0.0, 0.0, 0.0, 0.0, 0.0, 0.0, 0.0, 1.0, 1.191, 1.0, 1.233, 1.0, 1.233, 1.0, 1.191, 0.0, 1.489, 0.0, 1.446, 0.0, 1.446, 0.0, 1.489, 1.0, 1.233, 1.0, 1.276, 1.0, 1.276, 1.0, 1.233, 0.0, 1.446, 0.0, 1.404, 0.0, 1.404, 0.0, 1.446, 0.0, 0.0844, 0.0, 0.04185, 0.0, 0.04185, 0.0, 0.0844, 1.0, 1.276, 1.0, 1.318, 1.0, 1.318, 1.0, 1.276, 0.0, 1.404, 0.0, 1.361, 0.0, 1.361, 0.0, 1.404, 0.0, 0.0, 0.0, 0.0, 0.0, 0.0, 0.0, 0.0, 1.0, 1.318, 1.0, 1.361, 1.0, 1.361, 1.0, 1.318, 0.0, 1.361, 0.0, 1.318, 0.0, 1.318, 0.0, 1.361, 1.0, 1.361, 1.0, 1.404, 1.0, 1.404, 1.0, 1.361, 0.0, 1.318, 0.0, 1.276, 0.0, 1.276, 0.0, 1.318, 1.0, 1.404, 1.0, 1.446, 1.0, 1.446, 1.0, 1.404, 0.0, 1.276, 0.0, 1.233, 0.0, 1.233, 0.0, 1.276, 1.0, 1.446, 1.0, 1.489, 1.0, 1.489, 1.0, 1.446, 0.0, 1.233, 0.0, 1.191, 0.0, 1.191, 0.0, 1.233, 1.0, 0.2121, 1.0, 0.2333, 1.0, 0.2333, 1.0, 0.2121, 1.0, 1.489, 1.0, 1.531, 1.0, 1.531, 1.0, 1.489, 0.0, 1.191, 0.0, 1.148, 0.0, 1.148, 0.0, 1.191, 1.0, 1.531, 1.0, 1.574, 1.0, 1.574, 1.0, 1.531, 0.0, 1.148, 0.0, 1.106, 0.0, 1.106, 0.0, 1.148, 1.0, 1.574, 1.0, 1.616, 1.0, 1.616, 1.0, 1.574, 0.0, 1.106, 0.0, 1.063, 0.0, 1.063, 0.0, 1.106, 0.0, 0.2333, 0.0, 0.2121, 0.0, 0.2121, 0.0, 0.2333, 1.0, 1.616, 1.0, 1.659, 1.0, 1.659, 1.0, 1.616, 0.0, 1.063, 0.0, 1.021, 0.0, 1.021, 0.0, 1.063, 1.0, 1.659, 1.0, 1.701, 1.0, 1.701, 1.0, 1.659, 0.0, 1.021, 0.0, 0.978, 0.0, 0.978, 0.0, 1.021, 1.0, 1.701, 1.0, 1.744, 1.0, 1.744, 1.0, 1.701, 0.0, 0.2121, 0.0, 0.1695, 0.0, 0.1695, 0.0, 0.2121, 0.0, 0.978, 0.0, 0.9355, 0.0, 0.9355, 0.0, 0.978, 1.0, 1.744, 1.0, 1.787, 1.0, 1.787, 1.0, 1.744, 0.0, 0.1695, 0.0, 0.127, 0.0, 0.127, 0.0, 0.1695, 0.0, 0.9355, 0.0, 0.8929, 0.0, 0.8929, 0.0, 0.9355, 1.0, 1.787, 1.0, 1.829, 1.0, 1.829, 1.0, 1.787, 0.0, 0.8929, 0.0, 0.8504, 0.0, 0.8504, 0.0, 0.8929, 0.0, 0.361, 0.0, 0.3823, 0.0, 0.3823, 0.0, 0.361, 1.0, 1.829, 1.0, 1.872, 1.0, 1.872, 1.0, 1.829, 0.0, 0.8153, 0.0, 0.8078, 0.0, 0.8078, 0.0, 0.8153, 1.0, 1.872, 1.0, 1.914, 1.0, 1.914, 1.0, 1.872, 0.0, 0.7759, 0.0, 0.7653, 0.0, 0.7653, 0.0, 0.7759, 1.0, 1.914, 1.0, 1.957, 1.0, 1.957, 1.0, 1.914, 0.0, 0.7653, 0.0, 0.7227, 0.0, 0.7227, 0.0, 0.7653, 1.0, 0.2972, 1.0, 0.3207, 1.0, 0.3207, 1.0, 0.2972, 0.0, 0.7227, 0.0, 0.6801, 0.0, 0.6801, 0.0, 0.7227, 0.0, 0.6801, 0.0, 0.6376, 0.0, 0.6376, 0.0, 0.6801, 0.0, 0.4248, 0.0, 0.3823, 0.0, 0.3823, 0.0, 0.4248, 0.0, 0.4674, 0.0, 0.4248, 0.0, 0.4248, 0.0, 0.4674, 0.0, 0.0, 0.0, 0.0, 0.0, 0.0, 0.0, 0.0, 0.0, 0.3397, 0.0, 0.3207, 0.0, 0.3207, 0.0, 0.3397, 0.0, 0.0, 0.0, 0.0, 0.0, 0.0, 0.0, 0.0, 0.0, 0.127, 0.0, 0.1695, 0.0, 0.1695, 0.0, 0.127, 0.0, 0.3823, 0.0, 0.361, 0.0, 0.361, 0.0, 0.3823, 0.0, 0.0, 0.0, 0.0, 0.0, 0.0, 0.0, 0.0, 0.0, 0.0844, 0.0, 0.127, 0.0, 0.127, 0.0, 0.0844, 0.0, 0.0, 0.0, 0.0, 0.0, 0.0, 0.0, 0.0, 0.0, 0.04185, 0.0, 0.0844, 0.0, 0.0844, 0.0, 0.04185, 0.0, 0.4674, 0.0, 0.4248, 0.0, 0.4248, 0.0, 0.4674, 0.0, 0.3397, 0.0, 0.3207, 0.0, 0.3207, 0.0, 0.3397, 0.0, 0.2333, 0.0, 0.2333, 0.0, 0.2546, 0.0, 0.2546, 0.0, 0.04185, 0.0, 0.0, 0.0, 0.0, 0.0, 0.04185, 0.0, 0.0, 0.0, 0.0, 0.0, 0.0, 0.0, 0.0, 0.0, 0.4248, 0.0, 0.3823, 0.0, 0.3823, 0.0, 0.4248, 0.0, 0.0, 0.0, 0.04185, 0.0, 0.04185, 0.0, 0.0, 0.0, 0.0, 0.0, 0.0, 0.0, 0.0, 0.0, 0.0, 0.0, 0.0, 0.0, 0.0, 0.0, 0.0, 0.0, 0.0, 0.0, 0.3207, 0.0, 0.3397, 0.0, 0.3397, 0.0, 0.3207, 0.0, 0.4674, 0.0, 0.4674, 0.0, 0.4674, 0.0, 0.4674, 0.0, 0.0, 0.0, 0.0, 0.0, 0.0, 0.0, 0.0, 0.0, 0.361, 0.0, 0.3397, 0.0, 0.3397, 0.0, 0.361, 0.0, 0.0, 0.0, 0.0, 0.0, 0.0, 0.0, 0.0, 0.0, 0.0, 0.0, 0.0, 0.0, 0.0, 0.0, 0.0, 0.0, 0.3207, 0.0, 0.2972, 0.0, 0.2972, 0.0, 0.3207, 0.0, 0.4248, 0.0, 0.4674, 0.0, 0.4674, 0.0, 0.4248, 0.0, 0.0, 0.0, 0.0, 0.0, 0.0, 0.0, 0.0, 0.0, 0.0, 0.0, 0.0, 0.0, 0.0, 0.0, 0.0, 0.0, 0.2121, 0.0, 0.2333, 0.0, 0.2333, 0.0, 0.2121, 0.0, 0.0, 0.0, 0.0, 0.0, 0.0, 0.0, 0.0, 0.0, 0.1695, 0.0, 0.2121, 0.0, 0.2121, 0.0, 0.1695, 0.0, 0.0, 0.0, 0.04185, 0.0, 0.04185, 0.0, 0.0, 0.0, 0.127, 0.0, 0.1695, 0.0, 0.1695, 0.0, 0.127, 0.0, 0.4248, 0.0, 0.4674, 0.0, 0.4674, 0.0, 0.4248, 0.0, 0.0844, 0.0, 0.127, 0.0, 0.127, 0.0, 0.0844, 0.0, 0.3823, 0.0, 0.4248, 0.0, 0.4248, 0.0, 0.3823, 0.0, 0.04185, 0.0, 0.0844, 0.0, 0.0844, 0.0, 0.04185, 0.0, 0.3397, 0.0, 0.361, 0.0, 0.361, 0.0, 0.3397, 0.0, 0.3207, 0.0, 0.3397, 0.0, 0.3397, 0.0, 0.3207, 0.0, 0.2972, 0.0, 0.3207, 0.0, 0.3207, 0.0, 0.2972, 0.0, 0.361, 0.0, 0.3823, 0.0, 0.3823, 0.0, 0.361, 0.0, 0.2972, 0.0, 0.2972, 0.0, 0.2972, 0.0, 0.2972, 0.0, 0.0, 0.0, 0.0, 0.0, 0.0, 0.0, 0.0, 1.0, 0.04185, 1.0, 0.04185, 1.0, 0.0844, 1.0, 0.0844, 1.0, 0.0844, 1.0, 0.0844, 1.0, 0.127, 1.0, 0.127, 1.0, 0.0, 1.0, 0.0, 1.0, 0.04185, 1.0, 0.04185, 1.0, 0.127, 1.0, 0.127, 1.0, 0.1695, 1.0, 0.1695, 0.0, 0.0, 0.0, 0.0, 0.0, 0.0, 0.0, 0.0, 0.0, 0.0, 0.0, 0.0, 0.0, 0.0, 0.0, 0.0, 0.0, 0.0, 0.0, 0.0, 0.0, 0.0, 0.0, 0.0, 0.0, 0.0, 0.0, 0.0, 0.0, 0.0, 0.0, 0.0, 0.0, 0.0, 0.0, 0.0, 0.0, 0.0, 0.0, 0.0, 0.0, 0.0, 0.0, 0.0, 0.0, 0.0, 0.0, 0.0, 0.0, 0.0, 0.0, 0.0, 0.0, 0.0, 0.0, 0.0, 0.0, 0.0, 0.0, 0.0, 0.0, 0.0, 0.0, 0.0, 0.0, 0.0, 0.0, 0.0, 0.0, 0.0, 0.0, 0.0, 0.0, 0.0, 0.0, 0.0, 0.0, 0.0, 0.0, 0.0, 0.0, 0.0, 0.0, 0.0, 0.0, 0.0, 0.0, 0.0, 0.0, 0.0, 0.0, 0.0, 0.0, 0.0, 0.0, 0.0, 0.0, 0.0, 0.0, 0.0, 0.0, 0.0, 0.0, 0.0, 0.0, 0.0, 0.0, 0.0, 0.0, 0.0, 0.0, 0.0, 0.0, 0.0, 0.0, 0.0, 0.0, 0.0, 0.0, 0.0, 0.0, 0.0, 0.0, 0.0, 0.0, 0.0, 0.0, 0.0, 0.0, 0.0, 0.0, 0.0, 0.0, 0.0, 0.0, 0.0, 0.0, 0.0, 0.0, 0.0, 0.0, 0.0, 0.0, 0.0, 0.0, 0.0, 0.0, 0.0, 0.0, 0.0, 0.0, 0.0, 0.0, 0.0, 0.0, 0.0, 0.0, 0.0, 0.0, 0.0, 0.0, 0.0, 0.0, 0.0, 0.0, 0.0, 0.0, 0.0, 0.0, 0.0, 0.0, 0.0, 0.0, 0.0, 0.0, 0.0, 0.0, 0.0, 0.0, 0.0, 0.0, 0.0, 0.0, 0.0, 0.0, 0.0, 0.0, 0.0, 0.0, 0.0, 0.0, 0.0, 0.0, 0.0, 0.0, 0.0, 0.0, 0.0, 0.0, 0.0, 0.0, 0.0, 0.0, 0.0, 0.0, 0.0, 0.0, 0.0, 0.0, 0.0, 0.0, 0.0, 0.0, 0.0, 0.0, 0.0, 0.0, 0.0, 0.0, 0.0, 0.0, 0.0, 0.0, 0.0, 0.0, 0.0, 0.0, 0.0, 0.0, 0.0, 0.0, 0.0, 1.0, 1.318, 1.0, 1.276, 0.0, 0.0, 0.0, 0.0, 0.0, 0.0, 0.0, 0.0, 0.0, 0.0, 0.0, 0.0, 0.0, 0.0, 0.0, 0.0, 0.0, 0.0, 0.0, 0.0, 0.0, 0.0, 0.0, 0.0, 0.0, 0.0, 0.0, 0.0, 0.0, 0.0, 0.0, 0.0, 0.0, 0.0, 0.0, 0.0, 0.0, 0.0, 0.0, 0.0, 0.0, 0.0, 0.0, 0.0, 0.0, 0.0, 0.0, 0.0, 0.0, 0.0, 0.0, 0.0, 0.0, 0.0, 0.0, 0.0, 0.0, 0.0, 0.0, 0.0, 0.0, 0.0, 0.0, 0.0, 0.0, 0.0, 0.0, 0.0, 0.0, 0.0, 0.0, 0.0, 0.0, 0.0, 0.0, 0.0, 0.0, 0.0, 0.0, 0.0, 0.0, 0.0, 0.0, 0.0, 0.0, 0.0, 0.0, 0.0, 0.0, 0.0, 0.0, 0.0, 0.0, 0.0, 0.0, 0.0, 0.0, 0.0, 0.0, 0.0, 0.0, 0.0, 0.0, 0.0, 0.0, 0.0, 1.0, 1.872, 0.0, 0.0, 0.0, 0.0, 1.0, 1.914, 0.0, 0.0, 0.0, 0.0, 0.0, 0.0, 0.0, 0.0, 0.0, 0.0, 0.0, 0.0, 0.0, 0.0, 0.0, 0.0, 0.0, 0.0, 0.0, 0.0, 0.0, 0.0, 0.0, 0.0, 0.0, 0.0, 0.0, 0.0, 0.0, 0.0, 0.0, 0.0, 0.0, 0.0, 0.0, 0.0, 0.0, 0.0, 0.0, 0.0, 0.0, 0.8504, 0.0, 0.8365, 0.0, 0.8365, 0.0, 0.8504, 0.0, 0.8365, 0.0, 0.8259, 0.0, 0.8259, 0.0, 0.8365, 0.0, 0.8259, 0.0, 0.8153, 0.0, 0.8153, 0.0, 0.8259, 0.0, 0.8078, 1.0, 0.8078, 1.0, 0.8153, 0.0, 0.8153, 0.0, 0.8153, 1.0, 0.8153, 1.0, 0.8259, 0.0, 0.8259, 0.0, 0.8259, 1.0, 0.8259, 1.0, 0.8365, 0.0, 0.8365, 0.0, 0.8504, 0.0, 0.8365, 0.0, 0.8365, 0.0, 0.8504, 0.0, 0.8365, 0.0, 0.8259, 0.0, 0.8259, 0.0, 0.8365, 0.0, 0.8259, 0.0, 0.8153, 0.0, 0.8153, 0.0, 0.8259, 0.0, 0.8504, 0.0, 0.8365, 0.0, 0.8365, 0.0, 0.8504, 0.0, 0.8365, 0.0, 0.8259, 0.0, 0.8259, 0.0, 0.8365, 0.0, 0.8259, 0.0, 0.8153, 0.0, 0.8153, 0.0, 0.8259, 1.0, 0.8078, 1.0, 0.8153, 1.0, 0.8153, 1.0, 0.8078, 1.0, 0.8153, 1.0, 0.8259, 1.0, 0.8259, 1.0, 0.8153, 1.0, 0.8259, 1.0, 0.8365, 1.0, 0.8365, 1.0, 0.8259, 1.0, 0.8078, 1.0, 0.8153, 1.0, 0.8153, 1.0, 0.8078, 1.0, 0.8153, 1.0, 0.8259, 1.0, 0.8259, 1.0, 0.8153, 1.0, 0.8259, 1.0, 0.8365, 1.0, 0.8365, 1.0, 0.8259, 0.0, 0.0, 0.0, 0.0, 0.0, 0.0, 0.0, 0.0, 0.0, 0.0, 0.0, 0.0, 0.0, 0.0, 0.0, 0.0, 0.0, 0.0, 0.0, 0.0, 0.0, 0.0, 0.0, 0.0, 0.0, 0.8078, 0.0, 0.7972, 0.0, 0.7972, 0.0, 0.8078, 0.0, 0.7972, 0.0, 0.7865, 0.0, 0.7865, 0.0, 0.7972, 0.0, 0.7865, 0.0, 0.7759, 0.0, 0.7759, 0.0, 0.7865, 0.0, 0.7653, 1.0, 0.7653, 1.0, 0.7759, 0.0, 0.7759, 0.0, 0.7759, 1.0, 0.7759, 1.0, 0.7865, 0.0, 0.7865, 0.0, 0.7865, 1.0, 0.7865, 1.0, 0.7972, 0.0, 0.7972, 0.0, 0.8078, 0.0, 0.7972, 0.0, 0.7972, 0.0, 0.8078, 0.0, 0.7972, 0.0, 0.7865, 0.0, 0.7865, 0.0, 0.7972, 0.0, 0.7865, 0.0, 0.7759, 0.0, 0.7759, 0.0, 0.7865, 0.0, 0.8078, 0.0, 0.7972, 0.0, 0.7972, 0.0, 0.8078, 0.0, 0.7972, 0.0, 0.7865, 0.0, 0.7865, 0.0, 0.7972, 0.0, 0.7865, 0.0, 0.7759, 0.0, 0.7759, 0.0, 0.7865, 1.0, 0.7653, 1.0, 0.7759, 1.0, 0.7759, 1.0, 0.7653, 1.0, 0.7759, 1.0, 0.7865, 1.0, 0.7865, 1.0, 0.7759, 1.0, 0.7865, 1.0, 0.7972, 1.0, 0.7972, 1.0, 0.7865, 1.0, 0.7653, 1.0, 0.7759, 1.0, 0.7759, 1.0, 0.7653, 1.0, 0.7759, 1.0, 0.7865, 1.0, 0.7865, 1.0, 0.7759, 1.0, 0.7865, 1.0, 0.7972, 1.0, 0.7972, 1.0, 0.7865])
me_plane_001.update()

# ---- objects
ob_camera = bpy.data.objects.new('Camera', cam_camera)
ob_plane_001 = bpy.data.objects.new('Plane.001', me_plane_001)

# ---- transforms, parenting, visibility, modifiers, constraints
ob_camera.location = (7.359, -6.926, 4.958)
ob_camera.rotation_euler = (1.109, 0.0, 0.8149)
ob_camera.lock_rotations_4d = False
ob_camera.empty_display_type = 'ARROWS'
ob_camera.color = (0.0, 0.0, 0.0, 0.0)
ob_camera.display_type = 'WIRE'
ob_camera.lineart.crease_threshold = 0.0
ob_plane_001.location = (0.01779, 0.0, -0.2811)

# ---- collection membership
col_collection.objects.link(ob_camera)
col_collection.objects.link(ob_plane_001)

# ---- scene / render settings (as saved in the file)
scene.camera = ob_camera
scene.frame_start = 1; scene.frame_end = 250; scene.frame_set(186)
scene.render.engine = 'BLENDER_EEVEE_NEXT'
scene.cycles.sampling_pattern = 'TABULATED_SOBOL'
scene.view_settings.view_transform = 'Filmic'
bpy.context.view_layer.update()

# ---- added for rendering (the .blend has no usable light): sun
light_auto_sun = bpy.data.lights.new('AutoSun', 'SUN')
light_auto_sun.energy = 3.0
light_auto_sun.angle = 0.0523599
ob_auto_sun = bpy.data.objects.new('AutoSun', light_auto_sun)
scene.collection.objects.link(ob_auto_sun)
ob_auto_sun.rotation_euler = (0.872665, 0.174533, 0.523599)
bpy.context.view_layer.update()
